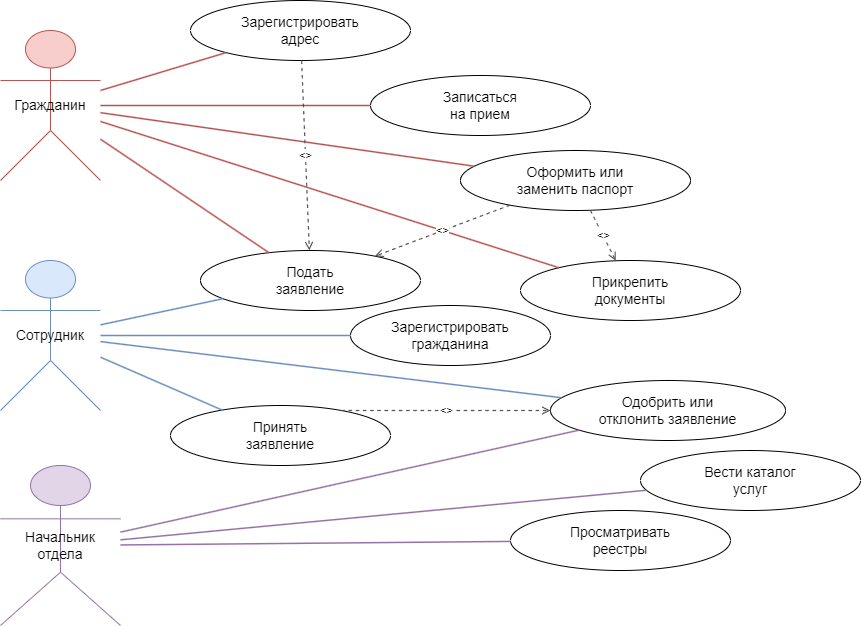

The diagram above was exported from draw.io. Its source (the exported page's mxGraphModel, read from the mxfile embedded in the PNG):
<mxGraphModel dx="1472" dy="1008" grid="1" gridSize="10" guides="1" tooltips="1" connect="1" arrows="1" fold="1" page="1" pageScale="1" pageWidth="1400" pageHeight="900" math="0" shadow="0">
  <root>
    <mxCell id="0" />
    <mxCell id="1" parent="0" />
    <mxCell id="4" value="Гражданин" style="shape=umlActor;html=1;whiteSpace=wrap;strokeColor=#b85450;fillColor=#f8cecc;fontFamily=Arial;fontSize=14;" parent="1" vertex="1">
      <mxGeometry x="90" y="210" width="100" height="150" as="geometry" />
    </mxCell>
    <mxCell id="5" value="Сотрудник" style="shape=umlActor;html=1;whiteSpace=wrap;strokeColor=#6c8ebf;fillColor=#dae8fc;fontFamily=Arial;fontSize=14;" parent="1" vertex="1">
      <mxGeometry x="90" y="440" width="100" height="150" as="geometry" />
    </mxCell>
    <mxCell id="6" value="Начальник&#10;отдела" style="shape=umlActor;html=1;whiteSpace=wrap;strokeColor=#9673a6;fillColor=#e1d5e7;fontFamily=Arial;fontSize=14;" parent="1" vertex="1">
      <mxGeometry x="90" y="645" width="120" height="160" as="geometry" />
    </mxCell>
    <mxCell id="7" value="Зарегистрировать&#10;гражданина" style="ellipse;whiteSpace=wrap;html=1;strokeColor=#000000;fillColor=#ffffff;fontFamily=Arial;fontSize=14;" parent="1" vertex="1">
      <mxGeometry x="440" y="485" width="200" height="60" as="geometry" />
    </mxCell>
    <mxCell id="8" value="Оформить или&#10;заменить паспорт" style="ellipse;whiteSpace=wrap;html=1;strokeColor=#000000;fillColor=#ffffff;fontFamily=Arial;fontSize=14;" parent="1" vertex="1">
      <mxGeometry x="550" y="330" width="230" height="60" as="geometry" />
    </mxCell>
    <mxCell id="9" value="Зарегистрировать&#10;адрес" style="ellipse;whiteSpace=wrap;html=1;strokeColor=#000000;fillColor=#ffffff;fontFamily=Arial;fontSize=14;" parent="1" vertex="1">
      <mxGeometry x="280" y="180" width="220" height="60" as="geometry" />
    </mxCell>
    <mxCell id="10" value="Подать&#10;заявление" style="ellipse;whiteSpace=wrap;html=1;strokeColor=#000000;fillColor=#ffffff;fontFamily=Arial;fontSize=14;" parent="1" vertex="1">
      <mxGeometry x="290" y="430" width="220" height="60" as="geometry" />
    </mxCell>
    <mxCell id="11" value="Прикрепить&#10;документы" style="ellipse;whiteSpace=wrap;html=1;strokeColor=#000000;fillColor=#ffffff;fontFamily=Arial;fontSize=14;" parent="1" vertex="1">
      <mxGeometry x="610" y="440" width="220" height="60" as="geometry" />
    </mxCell>
    <mxCell id="12" value="Записаться&#10;на прием" style="ellipse;whiteSpace=wrap;html=1;strokeColor=#000000;fillColor=#ffffff;fontFamily=Arial;fontSize=14;" parent="1" vertex="1">
      <mxGeometry x="460" y="255" width="220" height="60" as="geometry" />
    </mxCell>
    <mxCell id="13" value="Принять&#10;заявление" style="ellipse;whiteSpace=wrap;html=1;strokeColor=#000000;fillColor=#ffffff;fontFamily=Arial;fontSize=14;" parent="1" vertex="1">
      <mxGeometry x="260" y="585" width="220" height="60" as="geometry" />
    </mxCell>
    <mxCell id="14" value="Одобрить или&#10;отклонить заявление" style="ellipse;whiteSpace=wrap;html=1;strokeColor=#000000;fillColor=#ffffff;fontFamily=Arial;fontSize=14;" parent="1" vertex="1">
      <mxGeometry x="640" y="560" width="235" height="60" as="geometry" />
    </mxCell>
    <mxCell id="15" value="Вести каталог&#10;услуг" style="ellipse;whiteSpace=wrap;html=1;strokeColor=#000000;fillColor=#ffffff;fontFamily=Arial;fontSize=14;" parent="1" vertex="1">
      <mxGeometry x="730" y="630" width="220" height="60" as="geometry" />
    </mxCell>
    <mxCell id="16" value="Просматривать&#10;реестры" style="ellipse;whiteSpace=wrap;html=1;strokeColor=#000000;fillColor=#ffffff;fontFamily=Arial;fontSize=14;" parent="1" vertex="1">
      <mxGeometry x="600" y="690" width="220" height="60" as="geometry" />
    </mxCell>
    <mxCell id="17" value="" style="rounded=0;orthogonalLoop=1;jettySize=auto;html=1;strokeColor=#b85450;strokeWidth=1.5;endArrow=none;startArrow=none;fillColor=#f8cecc;" parent="1" source="4" target="10" edge="1">
      <mxGeometry relative="1" as="geometry" />
    </mxCell>
    <mxCell id="18" value="" style="rounded=0;orthogonalLoop=1;jettySize=auto;html=1;strokeColor=#b85450;strokeWidth=1.5;endArrow=none;startArrow=none;fillColor=#f8cecc;" parent="1" source="4" target="11" edge="1">
      <mxGeometry relative="1" as="geometry" />
    </mxCell>
    <mxCell id="19" value="" style="rounded=0;orthogonalLoop=1;jettySize=auto;html=1;strokeColor=#b85450;strokeWidth=1.5;endArrow=none;startArrow=none;fillColor=#f8cecc;" parent="1" source="4" target="12" edge="1">
      <mxGeometry relative="1" as="geometry" />
    </mxCell>
    <mxCell id="20" value="" style="rounded=0;orthogonalLoop=1;jettySize=auto;html=1;strokeColor=#b85450;strokeWidth=1.5;endArrow=none;startArrow=none;fillColor=#f8cecc;" parent="1" source="4" target="8" edge="1">
      <mxGeometry relative="1" as="geometry" />
    </mxCell>
    <mxCell id="21" value="" style="rounded=0;orthogonalLoop=1;jettySize=auto;html=1;strokeColor=#b85450;strokeWidth=1.5;endArrow=none;startArrow=none;fillColor=#f8cecc;" parent="1" source="4" target="9" edge="1">
      <mxGeometry relative="1" as="geometry" />
    </mxCell>
    <mxCell id="22" value="" style="rounded=0;orthogonalLoop=1;jettySize=auto;html=1;strokeColor=#6c8ebf;strokeWidth=1.5;endArrow=none;startArrow=none;fillColor=#dae8fc;" parent="1" source="5" target="7" edge="1">
      <mxGeometry relative="1" as="geometry" />
    </mxCell>
    <mxCell id="23" value="" style="rounded=0;orthogonalLoop=1;jettySize=auto;html=1;strokeColor=#6c8ebf;strokeWidth=1.5;endArrow=none;startArrow=none;fillColor=#dae8fc;" parent="1" source="5" target="10" edge="1">
      <mxGeometry relative="1" as="geometry" />
    </mxCell>
    <mxCell id="24" value="" style="rounded=0;orthogonalLoop=1;jettySize=auto;html=1;strokeColor=#6c8ebf;strokeWidth=1.5;endArrow=none;startArrow=none;fillColor=#dae8fc;" parent="1" source="5" target="13" edge="1">
      <mxGeometry relative="1" as="geometry" />
    </mxCell>
    <mxCell id="25" value="" style="rounded=0;orthogonalLoop=1;jettySize=auto;html=1;strokeColor=#6c8ebf;strokeWidth=1.5;endArrow=none;startArrow=none;fillColor=#dae8fc;" parent="1" source="5" target="14" edge="1">
      <mxGeometry relative="1" as="geometry" />
    </mxCell>
    <mxCell id="26" value="" style="rounded=0;orthogonalLoop=1;jettySize=auto;html=1;strokeColor=#9673a6;strokeWidth=1.5;endArrow=none;startArrow=none;fillColor=#e1d5e7;" parent="1" source="6" target="14" edge="1">
      <mxGeometry relative="1" as="geometry" />
    </mxCell>
    <mxCell id="27" value="" style="rounded=0;orthogonalLoop=1;jettySize=auto;html=1;strokeColor=#9673a6;strokeWidth=1.5;endArrow=none;startArrow=none;fillColor=#e1d5e7;" parent="1" source="6" target="15" edge="1">
      <mxGeometry relative="1" as="geometry" />
    </mxCell>
    <mxCell id="28" value="" style="rounded=0;orthogonalLoop=1;jettySize=auto;html=1;strokeColor=#9673a6;strokeWidth=1.5;endArrow=none;startArrow=none;fillColor=#e1d5e7;" parent="1" source="6" target="16" edge="1">
      <mxGeometry relative="1" as="geometry" />
    </mxCell>
    <mxCell id="29" value="&lt;&lt;include&gt;&gt;" style="rounded=0;orthogonalLoop=1;jettySize=auto;html=1;strokeColor=#555555;strokeWidth=1.2;dashed=1;endArrow=open;startArrow=none;" parent="1" source="8" target="10" edge="1">
      <mxGeometry relative="1" as="geometry" />
    </mxCell>
    <mxCell id="30" value="&lt;&lt;include&gt;&gt;" style="rounded=0;orthogonalLoop=1;jettySize=auto;html=1;strokeColor=#555555;strokeWidth=1.2;dashed=1;endArrow=open;startArrow=none;" parent="1" source="8" target="11" edge="1">
      <mxGeometry relative="1" as="geometry" />
    </mxCell>
    <mxCell id="31" value="&lt;&lt;include&gt;&gt;" style="rounded=0;orthogonalLoop=1;jettySize=auto;html=1;strokeColor=#555555;strokeWidth=1.2;dashed=1;endArrow=open;startArrow=none;" parent="1" source="9" target="10" edge="1">
      <mxGeometry relative="1" as="geometry" />
    </mxCell>
    <mxCell id="32" value="&lt;&lt;extend&gt;&gt;" style="edgeStyle=orthogonalEdgeStyle;rounded=0;orthogonalLoop=1;jettySize=auto;html=1;strokeColor=#555555;strokeWidth=1.2;dashed=1;endArrow=open;startArrow=none;" parent="1" source="13" target="14" edge="1">
      <mxGeometry relative="1" as="geometry">
        <Array as="points">
          <mxPoint x="580" y="590" />
          <mxPoint x="690" y="590" />
        </Array>
      </mxGeometry>
    </mxCell>
  </root>
</mxGraphModel>